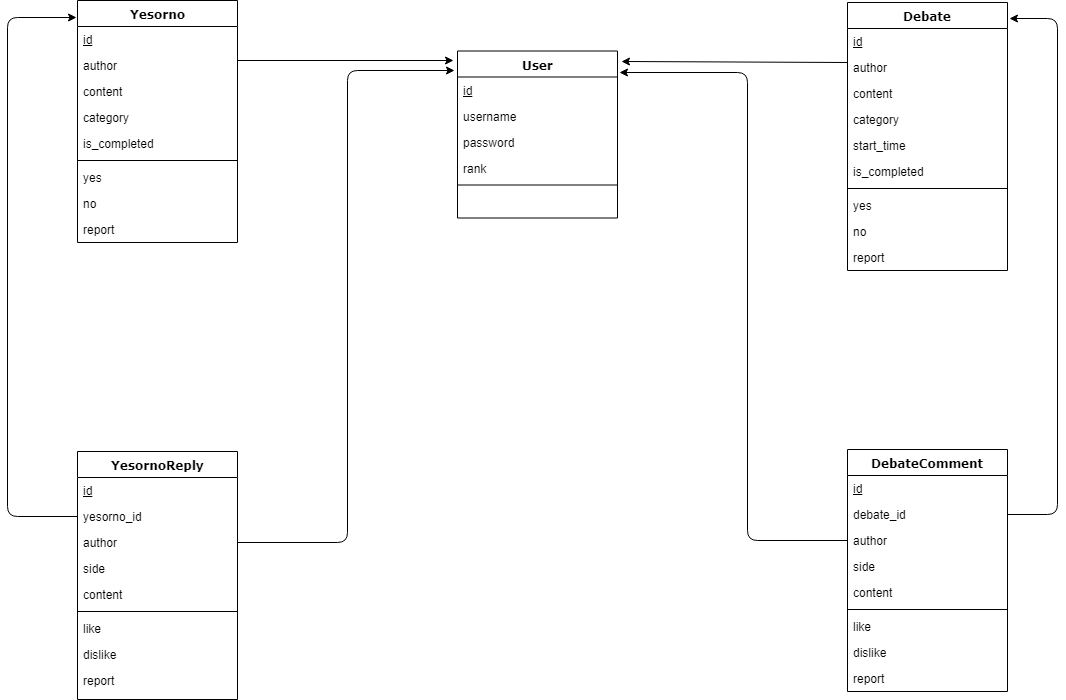

The diagram above was exported from draw.io. Its source (the exported page's mxGraphModel, read from the mxfile embedded in the PNG):
<mxGraphModel dx="1394" dy="796" grid="1" gridSize="10" guides="1" tooltips="1" connect="1" arrows="1" fold="1" page="1" pageScale="1" pageWidth="1100" pageHeight="850" background="#ffffff" math="0" shadow="0">
  <root>
    <mxCell id="0" />
    <mxCell id="1" parent="0" />
    <mxCell id="78961159f06e98e8-17" value="Yesorno" style="swimlane;html=1;fontStyle=1;align=center;verticalAlign=top;childLayout=stackLayout;horizontal=1;startSize=26;horizontalStack=0;resizeParent=1;resizeLast=0;collapsible=1;marginBottom=0;swimlaneFillColor=#ffffff;rounded=0;shadow=0;comic=0;labelBackgroundColor=none;strokeColor=#000000;strokeWidth=1;fillColor=none;fontFamily=Verdana;fontSize=12;fontColor=#000000;" parent="1" vertex="1">
      <mxGeometry x="90" y="38" width="160" height="242" as="geometry" />
    </mxCell>
    <mxCell id="78961159f06e98e8-21" value="&lt;u&gt;id&lt;/u&gt;" style="text;html=1;strokeColor=none;fillColor=none;align=left;verticalAlign=top;spacingLeft=4;spacingRight=4;whiteSpace=wrap;overflow=hidden;rotatable=0;points=[[0,0.5],[1,0.5]];portConstraint=eastwest;" parent="78961159f06e98e8-17" vertex="1">
      <mxGeometry y="26" width="160" height="26" as="geometry" />
    </mxCell>
    <mxCell id="78961159f06e98e8-23" value="author" style="text;html=1;strokeColor=none;fillColor=none;align=left;verticalAlign=top;spacingLeft=4;spacingRight=4;whiteSpace=wrap;overflow=hidden;rotatable=0;points=[[0,0.5],[1,0.5]];portConstraint=eastwest;" parent="78961159f06e98e8-17" vertex="1">
      <mxGeometry y="52" width="160" height="26" as="geometry" />
    </mxCell>
    <mxCell id="78961159f06e98e8-25" value="content" style="text;html=1;strokeColor=none;fillColor=none;align=left;verticalAlign=top;spacingLeft=4;spacingRight=4;whiteSpace=wrap;overflow=hidden;rotatable=0;points=[[0,0.5],[1,0.5]];portConstraint=eastwest;" parent="78961159f06e98e8-17" vertex="1">
      <mxGeometry y="78" width="160" height="26" as="geometry" />
    </mxCell>
    <mxCell id="78961159f06e98e8-26" value="category" style="text;html=1;strokeColor=none;fillColor=none;align=left;verticalAlign=top;spacingLeft=4;spacingRight=4;whiteSpace=wrap;overflow=hidden;rotatable=0;points=[[0,0.5],[1,0.5]];portConstraint=eastwest;" parent="78961159f06e98e8-17" vertex="1">
      <mxGeometry y="104" width="160" height="26" as="geometry" />
    </mxCell>
    <mxCell id="z_y1MjpNeZcSMSUfmGXT-31" value="is_completed" style="text;html=1;strokeColor=none;fillColor=none;align=left;verticalAlign=top;spacingLeft=4;spacingRight=4;whiteSpace=wrap;overflow=hidden;rotatable=0;points=[[0,0.5],[1,0.5]];portConstraint=eastwest;" vertex="1" parent="78961159f06e98e8-17">
      <mxGeometry y="130" width="160" height="26" as="geometry" />
    </mxCell>
    <mxCell id="78961159f06e98e8-19" value="" style="line;html=1;strokeWidth=1;fillColor=none;align=left;verticalAlign=middle;spacingTop=-1;spacingLeft=3;spacingRight=3;rotatable=0;labelPosition=right;points=[];portConstraint=eastwest;" parent="78961159f06e98e8-17" vertex="1">
      <mxGeometry y="156" width="160" height="8" as="geometry" />
    </mxCell>
    <mxCell id="78961159f06e98e8-20" value="yes" style="text;html=1;strokeColor=none;fillColor=none;align=left;verticalAlign=top;spacingLeft=4;spacingRight=4;whiteSpace=wrap;overflow=hidden;rotatable=0;points=[[0,0.5],[1,0.5]];portConstraint=eastwest;" parent="78961159f06e98e8-17" vertex="1">
      <mxGeometry y="164" width="160" height="26" as="geometry" />
    </mxCell>
    <mxCell id="78961159f06e98e8-27" value="no" style="text;html=1;strokeColor=none;fillColor=none;align=left;verticalAlign=top;spacingLeft=4;spacingRight=4;whiteSpace=wrap;overflow=hidden;rotatable=0;points=[[0,0.5],[1,0.5]];portConstraint=eastwest;" parent="78961159f06e98e8-17" vertex="1">
      <mxGeometry y="190" width="160" height="26" as="geometry" />
    </mxCell>
    <mxCell id="z_y1MjpNeZcSMSUfmGXT-8" value="report" style="text;html=1;strokeColor=none;fillColor=none;align=left;verticalAlign=top;spacingLeft=4;spacingRight=4;whiteSpace=wrap;overflow=hidden;rotatable=0;points=[[0,0.5],[1,0.5]];portConstraint=eastwest;" vertex="1" parent="78961159f06e98e8-17">
      <mxGeometry y="216" width="160" height="26" as="geometry" />
    </mxCell>
    <mxCell id="78961159f06e98e8-30" value="User" style="swimlane;html=1;fontStyle=1;align=center;verticalAlign=top;childLayout=stackLayout;horizontal=1;startSize=26;horizontalStack=0;resizeParent=1;resizeLast=0;collapsible=1;marginBottom=0;swimlaneFillColor=#ffffff;rounded=0;shadow=0;comic=0;labelBackgroundColor=none;strokeColor=#000000;strokeWidth=1;fillColor=none;fontFamily=Verdana;fontSize=12;fontColor=#000000;" parent="1" vertex="1">
      <mxGeometry x="470" y="88.5" width="160" height="167" as="geometry" />
    </mxCell>
    <mxCell id="78961159f06e98e8-31" value="&lt;u&gt;id&lt;/u&gt;" style="text;html=1;strokeColor=none;fillColor=none;align=left;verticalAlign=top;spacingLeft=4;spacingRight=4;whiteSpace=wrap;overflow=hidden;rotatable=0;points=[[0,0.5],[1,0.5]];portConstraint=eastwest;" parent="78961159f06e98e8-30" vertex="1">
      <mxGeometry y="26" width="160" height="26" as="geometry" />
    </mxCell>
    <mxCell id="78961159f06e98e8-32" value="username" style="text;html=1;strokeColor=none;fillColor=none;align=left;verticalAlign=top;spacingLeft=4;spacingRight=4;whiteSpace=wrap;overflow=hidden;rotatable=0;points=[[0,0.5],[1,0.5]];portConstraint=eastwest;" parent="78961159f06e98e8-30" vertex="1">
      <mxGeometry y="52" width="160" height="26" as="geometry" />
    </mxCell>
    <mxCell id="78961159f06e98e8-33" value="password" style="text;html=1;strokeColor=none;fillColor=none;align=left;verticalAlign=top;spacingLeft=4;spacingRight=4;whiteSpace=wrap;overflow=hidden;rotatable=0;points=[[0,0.5],[1,0.5]];portConstraint=eastwest;" parent="78961159f06e98e8-30" vertex="1">
      <mxGeometry y="78" width="160" height="26" as="geometry" />
    </mxCell>
    <mxCell id="78961159f06e98e8-34" value="rank" style="text;html=1;strokeColor=none;fillColor=none;align=left;verticalAlign=top;spacingLeft=4;spacingRight=4;whiteSpace=wrap;overflow=hidden;rotatable=0;points=[[0,0.5],[1,0.5]];portConstraint=eastwest;" parent="78961159f06e98e8-30" vertex="1">
      <mxGeometry y="104" width="160" height="26" as="geometry" />
    </mxCell>
    <mxCell id="78961159f06e98e8-38" value="" style="line;html=1;strokeWidth=1;fillColor=none;align=left;verticalAlign=middle;spacingTop=-1;spacingLeft=3;spacingRight=3;rotatable=0;labelPosition=right;points=[];portConstraint=eastwest;" parent="78961159f06e98e8-30" vertex="1">
      <mxGeometry y="130" width="160" height="8" as="geometry" />
    </mxCell>
    <mxCell id="78961159f06e98e8-43" value="Debate" style="swimlane;html=1;fontStyle=1;align=center;verticalAlign=top;childLayout=stackLayout;horizontal=1;startSize=26;horizontalStack=0;resizeParent=1;resizeLast=0;collapsible=1;marginBottom=0;swimlaneFillColor=#ffffff;rounded=0;shadow=0;comic=0;labelBackgroundColor=none;strokeColor=#000000;strokeWidth=1;fillColor=none;fontFamily=Verdana;fontSize=12;fontColor=#000000;" parent="1" vertex="1">
      <mxGeometry x="860" y="40" width="160" height="268" as="geometry" />
    </mxCell>
    <mxCell id="78961159f06e98e8-44" value="&lt;u&gt;id&lt;/u&gt;" style="text;html=1;strokeColor=none;fillColor=none;align=left;verticalAlign=top;spacingLeft=4;spacingRight=4;whiteSpace=wrap;overflow=hidden;rotatable=0;points=[[0,0.5],[1,0.5]];portConstraint=eastwest;" parent="78961159f06e98e8-43" vertex="1">
      <mxGeometry y="26" width="160" height="26" as="geometry" />
    </mxCell>
    <mxCell id="78961159f06e98e8-45" value="author" style="text;html=1;strokeColor=none;fillColor=none;align=left;verticalAlign=top;spacingLeft=4;spacingRight=4;whiteSpace=wrap;overflow=hidden;rotatable=0;points=[[0,0.5],[1,0.5]];portConstraint=eastwest;" parent="78961159f06e98e8-43" vertex="1">
      <mxGeometry y="52" width="160" height="26" as="geometry" />
    </mxCell>
    <mxCell id="78961159f06e98e8-49" value="content" style="text;html=1;strokeColor=none;fillColor=none;align=left;verticalAlign=top;spacingLeft=4;spacingRight=4;whiteSpace=wrap;overflow=hidden;rotatable=0;points=[[0,0.5],[1,0.5]];portConstraint=eastwest;" parent="78961159f06e98e8-43" vertex="1">
      <mxGeometry y="78" width="160" height="26" as="geometry" />
    </mxCell>
    <mxCell id="78961159f06e98e8-50" value="category" style="text;html=1;strokeColor=none;fillColor=none;align=left;verticalAlign=top;spacingLeft=4;spacingRight=4;whiteSpace=wrap;overflow=hidden;rotatable=0;points=[[0,0.5],[1,0.5]];portConstraint=eastwest;" parent="78961159f06e98e8-43" vertex="1">
      <mxGeometry y="104" width="160" height="26" as="geometry" />
    </mxCell>
    <mxCell id="z_y1MjpNeZcSMSUfmGXT-33" value="start_time" style="text;html=1;strokeColor=none;fillColor=none;align=left;verticalAlign=top;spacingLeft=4;spacingRight=4;whiteSpace=wrap;overflow=hidden;rotatable=0;points=[[0,0.5],[1,0.5]];portConstraint=eastwest;" vertex="1" parent="78961159f06e98e8-43">
      <mxGeometry y="130" width="160" height="26" as="geometry" />
    </mxCell>
    <mxCell id="z_y1MjpNeZcSMSUfmGXT-32" value="is_completed" style="text;html=1;strokeColor=none;fillColor=none;align=left;verticalAlign=top;spacingLeft=4;spacingRight=4;whiteSpace=wrap;overflow=hidden;rotatable=0;points=[[0,0.5],[1,0.5]];portConstraint=eastwest;" vertex="1" parent="78961159f06e98e8-43">
      <mxGeometry y="156" width="160" height="26" as="geometry" />
    </mxCell>
    <mxCell id="78961159f06e98e8-51" value="" style="line;html=1;strokeWidth=1;fillColor=none;align=left;verticalAlign=middle;spacingTop=-1;spacingLeft=3;spacingRight=3;rotatable=0;labelPosition=right;points=[];portConstraint=eastwest;" parent="78961159f06e98e8-43" vertex="1">
      <mxGeometry y="182" width="160" height="8" as="geometry" />
    </mxCell>
    <mxCell id="78961159f06e98e8-52" value="yes" style="text;html=1;strokeColor=none;fillColor=none;align=left;verticalAlign=top;spacingLeft=4;spacingRight=4;whiteSpace=wrap;overflow=hidden;rotatable=0;points=[[0,0.5],[1,0.5]];portConstraint=eastwest;" parent="78961159f06e98e8-43" vertex="1">
      <mxGeometry y="190" width="160" height="26" as="geometry" />
    </mxCell>
    <mxCell id="78961159f06e98e8-53" value="no" style="text;html=1;strokeColor=none;fillColor=none;align=left;verticalAlign=top;spacingLeft=4;spacingRight=4;whiteSpace=wrap;overflow=hidden;rotatable=0;points=[[0,0.5],[1,0.5]];portConstraint=eastwest;" parent="78961159f06e98e8-43" vertex="1">
      <mxGeometry y="216" width="160" height="26" as="geometry" />
    </mxCell>
    <mxCell id="z_y1MjpNeZcSMSUfmGXT-4" value="report" style="text;html=1;strokeColor=none;fillColor=none;align=left;verticalAlign=top;spacingLeft=4;spacingRight=4;whiteSpace=wrap;overflow=hidden;rotatable=0;points=[[0,0.5],[1,0.5]];portConstraint=eastwest;" vertex="1" parent="78961159f06e98e8-43">
      <mxGeometry y="242" width="160" height="26" as="geometry" />
    </mxCell>
    <mxCell id="78961159f06e98e8-69" value="YesornoReply" style="swimlane;html=1;fontStyle=1;align=center;verticalAlign=top;childLayout=stackLayout;horizontal=1;startSize=26;horizontalStack=0;resizeParent=1;resizeLast=0;collapsible=1;marginBottom=0;swimlaneFillColor=#ffffff;rounded=0;shadow=0;comic=0;labelBackgroundColor=none;strokeColor=#000000;strokeWidth=1;fillColor=none;fontFamily=Verdana;fontSize=12;fontColor=#000000;" parent="1" vertex="1">
      <mxGeometry x="90" y="489" width="160" height="248" as="geometry" />
    </mxCell>
    <mxCell id="78961159f06e98e8-70" value="&lt;u&gt;id&lt;/u&gt;" style="text;html=1;strokeColor=none;fillColor=none;align=left;verticalAlign=top;spacingLeft=4;spacingRight=4;whiteSpace=wrap;overflow=hidden;rotatable=0;points=[[0,0.5],[1,0.5]];portConstraint=eastwest;" parent="78961159f06e98e8-69" vertex="1">
      <mxGeometry y="26" width="160" height="26" as="geometry" />
    </mxCell>
    <mxCell id="78961159f06e98e8-71" value="yesorno_id" style="text;html=1;strokeColor=none;fillColor=none;align=left;verticalAlign=top;spacingLeft=4;spacingRight=4;whiteSpace=wrap;overflow=hidden;rotatable=0;points=[[0,0.5],[1,0.5]];portConstraint=eastwest;" parent="78961159f06e98e8-69" vertex="1">
      <mxGeometry y="52" width="160" height="26" as="geometry" />
    </mxCell>
    <mxCell id="78961159f06e98e8-72" value="author" style="text;html=1;strokeColor=none;fillColor=none;align=left;verticalAlign=top;spacingLeft=4;spacingRight=4;whiteSpace=wrap;overflow=hidden;rotatable=0;points=[[0,0.5],[1,0.5]];portConstraint=eastwest;" parent="78961159f06e98e8-69" vertex="1">
      <mxGeometry y="78" width="160" height="26" as="geometry" />
    </mxCell>
    <mxCell id="78961159f06e98e8-75" value="side" style="text;html=1;strokeColor=none;fillColor=none;align=left;verticalAlign=top;spacingLeft=4;spacingRight=4;whiteSpace=wrap;overflow=hidden;rotatable=0;points=[[0,0.5],[1,0.5]];portConstraint=eastwest;" parent="78961159f06e98e8-69" vertex="1">
      <mxGeometry y="104" width="160" height="26" as="geometry" />
    </mxCell>
    <mxCell id="78961159f06e98e8-74" value="content" style="text;html=1;strokeColor=none;fillColor=none;align=left;verticalAlign=top;spacingLeft=4;spacingRight=4;whiteSpace=wrap;overflow=hidden;rotatable=0;points=[[0,0.5],[1,0.5]];portConstraint=eastwest;" parent="78961159f06e98e8-69" vertex="1">
      <mxGeometry y="130" width="160" height="26" as="geometry" />
    </mxCell>
    <mxCell id="78961159f06e98e8-77" value="" style="line;html=1;strokeWidth=1;fillColor=none;align=left;verticalAlign=middle;spacingTop=-1;spacingLeft=3;spacingRight=3;rotatable=0;labelPosition=right;points=[];portConstraint=eastwest;" parent="78961159f06e98e8-69" vertex="1">
      <mxGeometry y="156" width="160" height="8" as="geometry" />
    </mxCell>
    <mxCell id="78961159f06e98e8-78" value="like" style="text;html=1;strokeColor=none;fillColor=none;align=left;verticalAlign=top;spacingLeft=4;spacingRight=4;whiteSpace=wrap;overflow=hidden;rotatable=0;points=[[0,0.5],[1,0.5]];portConstraint=eastwest;" parent="78961159f06e98e8-69" vertex="1">
      <mxGeometry y="164" width="160" height="26" as="geometry" />
    </mxCell>
    <mxCell id="78961159f06e98e8-79" value="dislike" style="text;html=1;strokeColor=none;fillColor=none;align=left;verticalAlign=top;spacingLeft=4;spacingRight=4;whiteSpace=wrap;overflow=hidden;rotatable=0;points=[[0,0.5],[1,0.5]];portConstraint=eastwest;" parent="78961159f06e98e8-69" vertex="1">
      <mxGeometry y="190" width="160" height="26" as="geometry" />
    </mxCell>
    <mxCell id="78961159f06e98e8-80" value="report" style="text;html=1;strokeColor=none;fillColor=none;align=left;verticalAlign=top;spacingLeft=4;spacingRight=4;whiteSpace=wrap;overflow=hidden;rotatable=0;points=[[0,0.5],[1,0.5]];portConstraint=eastwest;" parent="78961159f06e98e8-69" vertex="1">
      <mxGeometry y="216" width="160" height="26" as="geometry" />
    </mxCell>
    <mxCell id="78961159f06e98e8-108" value="DebateComment" style="swimlane;html=1;fontStyle=1;align=center;verticalAlign=top;childLayout=stackLayout;horizontal=1;startSize=26;horizontalStack=0;resizeParent=1;resizeLast=0;collapsible=1;marginBottom=0;swimlaneFillColor=#ffffff;rounded=0;shadow=0;comic=0;labelBackgroundColor=none;strokeColor=#000000;strokeWidth=1;fillColor=none;fontFamily=Verdana;fontSize=12;fontColor=#000000;" parent="1" vertex="1">
      <mxGeometry x="860" y="486.99999999999983" width="160" height="242" as="geometry" />
    </mxCell>
    <mxCell id="78961159f06e98e8-109" value="&lt;u&gt;id&lt;/u&gt;" style="text;html=1;strokeColor=none;fillColor=none;align=left;verticalAlign=top;spacingLeft=4;spacingRight=4;whiteSpace=wrap;overflow=hidden;rotatable=0;points=[[0,0.5],[1,0.5]];portConstraint=eastwest;" parent="78961159f06e98e8-108" vertex="1">
      <mxGeometry y="26" width="160" height="26" as="geometry" />
    </mxCell>
    <mxCell id="78961159f06e98e8-110" value="debate_id" style="text;html=1;strokeColor=none;fillColor=none;align=left;verticalAlign=top;spacingLeft=4;spacingRight=4;whiteSpace=wrap;overflow=hidden;rotatable=0;points=[[0,0.5],[1,0.5]];portConstraint=eastwest;" parent="78961159f06e98e8-108" vertex="1">
      <mxGeometry y="52" width="160" height="26" as="geometry" />
    </mxCell>
    <mxCell id="z_y1MjpNeZcSMSUfmGXT-23" value="author" style="text;html=1;strokeColor=none;fillColor=none;align=left;verticalAlign=top;spacingLeft=4;spacingRight=4;whiteSpace=wrap;overflow=hidden;rotatable=0;points=[[0,0.5],[1,0.5]];portConstraint=eastwest;" vertex="1" parent="78961159f06e98e8-108">
      <mxGeometry y="78" width="160" height="26" as="geometry" />
    </mxCell>
    <mxCell id="78961159f06e98e8-117" value="side" style="text;html=1;strokeColor=none;fillColor=none;align=left;verticalAlign=top;spacingLeft=4;spacingRight=4;whiteSpace=wrap;overflow=hidden;rotatable=0;points=[[0,0.5],[1,0.5]];portConstraint=eastwest;" parent="78961159f06e98e8-108" vertex="1">
      <mxGeometry y="104" width="160" height="26" as="geometry" />
    </mxCell>
    <mxCell id="78961159f06e98e8-120" value="content" style="text;html=1;strokeColor=none;fillColor=none;align=left;verticalAlign=top;spacingLeft=4;spacingRight=4;whiteSpace=wrap;overflow=hidden;rotatable=0;points=[[0,0.5],[1,0.5]];portConstraint=eastwest;" parent="78961159f06e98e8-108" vertex="1">
      <mxGeometry y="130" width="160" height="26" as="geometry" />
    </mxCell>
    <mxCell id="78961159f06e98e8-116" value="" style="line;html=1;strokeWidth=1;fillColor=none;align=left;verticalAlign=middle;spacingTop=-1;spacingLeft=3;spacingRight=3;rotatable=0;labelPosition=right;points=[];portConstraint=eastwest;" parent="78961159f06e98e8-108" vertex="1">
      <mxGeometry y="156" width="160" height="8" as="geometry" />
    </mxCell>
    <mxCell id="z_y1MjpNeZcSMSUfmGXT-5" value="like" style="text;html=1;strokeColor=none;fillColor=none;align=left;verticalAlign=top;spacingLeft=4;spacingRight=4;whiteSpace=wrap;overflow=hidden;rotatable=0;points=[[0,0.5],[1,0.5]];portConstraint=eastwest;" vertex="1" parent="78961159f06e98e8-108">
      <mxGeometry y="164" width="160" height="26" as="geometry" />
    </mxCell>
    <mxCell id="z_y1MjpNeZcSMSUfmGXT-6" value="dislike" style="text;html=1;strokeColor=none;fillColor=none;align=left;verticalAlign=top;spacingLeft=4;spacingRight=4;whiteSpace=wrap;overflow=hidden;rotatable=0;points=[[0,0.5],[1,0.5]];portConstraint=eastwest;" vertex="1" parent="78961159f06e98e8-108">
      <mxGeometry y="190" width="160" height="26" as="geometry" />
    </mxCell>
    <mxCell id="z_y1MjpNeZcSMSUfmGXT-7" value="report" style="text;html=1;strokeColor=none;fillColor=none;align=left;verticalAlign=top;spacingLeft=4;spacingRight=4;whiteSpace=wrap;overflow=hidden;rotatable=0;points=[[0,0.5],[1,0.5]];portConstraint=eastwest;" vertex="1" parent="78961159f06e98e8-108">
      <mxGeometry y="216" width="160" height="26" as="geometry" />
    </mxCell>
    <mxCell id="z_y1MjpNeZcSMSUfmGXT-24" value="" style="endArrow=classic;html=1;exitX=1;exitY=0.5;exitDx=0;exitDy=0;entryX=-0.025;entryY=0.084;entryDx=0;entryDy=0;entryPerimeter=0;" edge="1" parent="1">
      <mxGeometry width="50" height="50" relative="1" as="geometry">
        <mxPoint x="250" y="98" as="sourcePoint" />
        <mxPoint x="466" y="98" as="targetPoint" />
      </mxGeometry>
    </mxCell>
    <mxCell id="z_y1MjpNeZcSMSUfmGXT-25" value="" style="endArrow=classic;html=1;exitX=1;exitY=0.5;exitDx=0;exitDy=0;entryX=-0.019;entryY=0.114;entryDx=0;entryDy=0;entryPerimeter=0;" edge="1" parent="1" source="78961159f06e98e8-72" target="78961159f06e98e8-30">
      <mxGeometry width="50" height="50" relative="1" as="geometry">
        <mxPoint x="260" y="158" as="sourcePoint" />
        <mxPoint x="476" y="108" as="targetPoint" />
        <Array as="points">
          <mxPoint x="360" y="580" />
          <mxPoint x="360" y="108" />
        </Array>
      </mxGeometry>
    </mxCell>
    <mxCell id="z_y1MjpNeZcSMSUfmGXT-26" value="" style="endArrow=classic;html=1;exitX=0;exitY=0.5;exitDx=0;exitDy=0;entryX=1.013;entryY=0.129;entryDx=0;entryDy=0;entryPerimeter=0;" edge="1" parent="1" source="z_y1MjpNeZcSMSUfmGXT-23" target="78961159f06e98e8-30">
      <mxGeometry width="50" height="50" relative="1" as="geometry">
        <mxPoint x="260" y="593" as="sourcePoint" />
        <mxPoint x="477" y="118" as="targetPoint" />
        <Array as="points">
          <mxPoint x="760" y="578" />
          <mxPoint x="760" y="110" />
        </Array>
      </mxGeometry>
    </mxCell>
    <mxCell id="z_y1MjpNeZcSMSUfmGXT-27" value="" style="endArrow=classic;html=1;exitX=0;exitY=0.5;exitDx=0;exitDy=0;entryX=1.025;entryY=0.093;entryDx=0;entryDy=0;entryPerimeter=0;" edge="1" parent="1">
      <mxGeometry width="50" height="50" relative="1" as="geometry">
        <mxPoint x="860" y="100" as="sourcePoint" />
        <mxPoint x="634" y="99" as="targetPoint" />
        <Array as="points" />
      </mxGeometry>
    </mxCell>
    <mxCell id="z_y1MjpNeZcSMSUfmGXT-28" value="" style="endArrow=classic;html=1;exitX=1;exitY=0.5;exitDx=0;exitDy=0;entryX=1.013;entryY=0.06;entryDx=0;entryDy=0;entryPerimeter=0;" edge="1" parent="1" source="78961159f06e98e8-110" target="78961159f06e98e8-43">
      <mxGeometry width="50" height="50" relative="1" as="geometry">
        <mxPoint x="870" y="579" as="sourcePoint" />
        <mxPoint x="642" y="120" as="targetPoint" />
        <Array as="points">
          <mxPoint x="1070" y="552" />
          <mxPoint x="1070" y="56" />
        </Array>
      </mxGeometry>
    </mxCell>
    <mxCell id="z_y1MjpNeZcSMSUfmGXT-29" value="" style="endArrow=classic;html=1;exitX=0;exitY=0.5;exitDx=0;exitDy=0;entryX=-0.006;entryY=0.069;entryDx=0;entryDy=0;entryPerimeter=0;" edge="1" parent="1" source="78961159f06e98e8-71" target="78961159f06e98e8-17">
      <mxGeometry width="50" height="50" relative="1" as="geometry">
        <mxPoint x="1030" y="553" as="sourcePoint" />
        <mxPoint x="1032" y="63" as="targetPoint" />
        <Array as="points">
          <mxPoint x="20" y="554" />
          <mxPoint x="20" y="55" />
        </Array>
      </mxGeometry>
    </mxCell>
  </root>
</mxGraphModel>